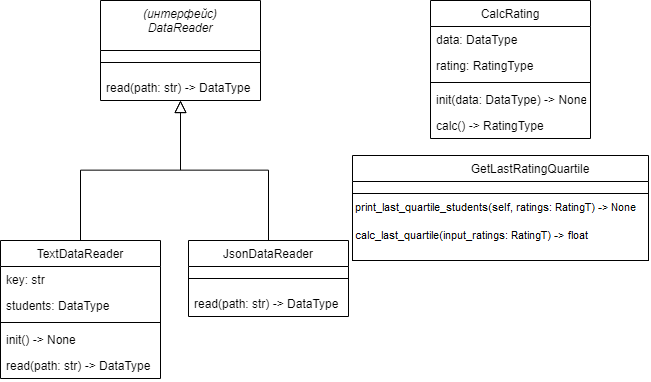

The diagram above was exported from draw.io. Its source (the exported page's mxGraphModel, read from the mxfile embedded in the PNG):
<mxGraphModel dx="593" dy="488" grid="1" gridSize="10" guides="1" tooltips="1" connect="1" arrows="1" fold="1" page="1" pageScale="1" pageWidth="827" pageHeight="1169" math="0" shadow="0">
  <root>
    <mxCell id="WIyWlLk6GJQsqaUBKTNV-0" />
    <mxCell id="WIyWlLk6GJQsqaUBKTNV-1" parent="WIyWlLk6GJQsqaUBKTNV-0" />
    <mxCell id="zkfFHV4jXpPFQw0GAbJ--0" value="(интерфейс)&#10;DataReader" style="swimlane;fontStyle=2;align=center;verticalAlign=top;childLayout=stackLayout;horizontal=1;startSize=50;horizontalStack=0;resizeParent=1;resizeLast=0;collapsible=1;marginBottom=0;rounded=0;shadow=0;strokeWidth=1;" parent="WIyWlLk6GJQsqaUBKTNV-1" vertex="1">
      <mxGeometry x="220" y="120" width="160" height="100" as="geometry">
        <mxRectangle x="230" y="140" width="160" height="26" as="alternateBounds" />
      </mxGeometry>
    </mxCell>
    <mxCell id="zkfFHV4jXpPFQw0GAbJ--4" value="" style="line;html=1;strokeWidth=1;align=left;verticalAlign=middle;spacingTop=-1;spacingLeft=3;spacingRight=3;rotatable=0;labelPosition=right;points=[];portConstraint=eastwest;" parent="zkfFHV4jXpPFQw0GAbJ--0" vertex="1">
      <mxGeometry y="50" width="160" height="24" as="geometry" />
    </mxCell>
    <mxCell id="lIcpxTj6weuNwFVdV_zf-1" value="read(path: str) -&gt; DataType" style="text;align=left;verticalAlign=top;spacingLeft=4;spacingRight=4;overflow=hidden;rotatable=0;points=[[0,0.5],[1,0.5]];portConstraint=eastwest;" vertex="1" parent="zkfFHV4jXpPFQw0GAbJ--0">
      <mxGeometry y="74" width="160" height="26" as="geometry" />
    </mxCell>
    <mxCell id="zkfFHV4jXpPFQw0GAbJ--6" value="TextDataReader" style="swimlane;fontStyle=0;align=center;verticalAlign=top;childLayout=stackLayout;horizontal=1;startSize=26;horizontalStack=0;resizeParent=1;resizeLast=0;collapsible=1;marginBottom=0;rounded=0;shadow=0;strokeWidth=1;" parent="WIyWlLk6GJQsqaUBKTNV-1" vertex="1">
      <mxGeometry x="120" y="360" width="160" height="138" as="geometry">
        <mxRectangle x="130" y="380" width="160" height="26" as="alternateBounds" />
      </mxGeometry>
    </mxCell>
    <mxCell id="zkfFHV4jXpPFQw0GAbJ--7" value="key: str" style="text;align=left;verticalAlign=top;spacingLeft=4;spacingRight=4;overflow=hidden;rotatable=0;points=[[0,0.5],[1,0.5]];portConstraint=eastwest;" parent="zkfFHV4jXpPFQw0GAbJ--6" vertex="1">
      <mxGeometry y="26" width="160" height="26" as="geometry" />
    </mxCell>
    <mxCell id="lIcpxTj6weuNwFVdV_zf-2" value="students: DataType" style="text;align=left;verticalAlign=top;spacingLeft=4;spacingRight=4;overflow=hidden;rotatable=0;points=[[0,0.5],[1,0.5]];portConstraint=eastwest;" vertex="1" parent="zkfFHV4jXpPFQw0GAbJ--6">
      <mxGeometry y="52" width="160" height="26" as="geometry" />
    </mxCell>
    <mxCell id="zkfFHV4jXpPFQw0GAbJ--9" value="" style="line;html=1;strokeWidth=1;align=left;verticalAlign=middle;spacingTop=-1;spacingLeft=3;spacingRight=3;rotatable=0;labelPosition=right;points=[];portConstraint=eastwest;" parent="zkfFHV4jXpPFQw0GAbJ--6" vertex="1">
      <mxGeometry y="78" width="160" height="8" as="geometry" />
    </mxCell>
    <mxCell id="lIcpxTj6weuNwFVdV_zf-3" value="init() -&gt; None" style="text;align=left;verticalAlign=top;spacingLeft=4;spacingRight=4;overflow=hidden;rotatable=0;points=[[0,0.5],[1,0.5]];portConstraint=eastwest;" vertex="1" parent="zkfFHV4jXpPFQw0GAbJ--6">
      <mxGeometry y="86" width="160" height="26" as="geometry" />
    </mxCell>
    <mxCell id="lIcpxTj6weuNwFVdV_zf-4" value="read(path: str) -&gt; DataType" style="text;align=left;verticalAlign=top;spacingLeft=4;spacingRight=4;overflow=hidden;rotatable=0;points=[[0,0.5],[1,0.5]];portConstraint=eastwest;" vertex="1" parent="zkfFHV4jXpPFQw0GAbJ--6">
      <mxGeometry y="112" width="160" height="26" as="geometry" />
    </mxCell>
    <mxCell id="zkfFHV4jXpPFQw0GAbJ--12" value="" style="endArrow=block;endSize=10;endFill=0;shadow=0;strokeWidth=1;rounded=0;edgeStyle=elbowEdgeStyle;elbow=vertical;" parent="WIyWlLk6GJQsqaUBKTNV-1" source="zkfFHV4jXpPFQw0GAbJ--6" target="zkfFHV4jXpPFQw0GAbJ--0" edge="1">
      <mxGeometry width="160" relative="1" as="geometry">
        <mxPoint x="200" y="203" as="sourcePoint" />
        <mxPoint x="200" y="203" as="targetPoint" />
      </mxGeometry>
    </mxCell>
    <mxCell id="zkfFHV4jXpPFQw0GAbJ--13" value="JsonDataReader" style="swimlane;fontStyle=0;align=center;verticalAlign=top;childLayout=stackLayout;horizontal=1;startSize=26;horizontalStack=0;resizeParent=1;resizeLast=0;collapsible=1;marginBottom=0;rounded=0;shadow=0;strokeWidth=1;" parent="WIyWlLk6GJQsqaUBKTNV-1" vertex="1">
      <mxGeometry x="330" y="360" width="160" height="76" as="geometry">
        <mxRectangle x="340" y="380" width="170" height="26" as="alternateBounds" />
      </mxGeometry>
    </mxCell>
    <mxCell id="zkfFHV4jXpPFQw0GAbJ--15" value="" style="line;html=1;strokeWidth=1;align=left;verticalAlign=middle;spacingTop=-1;spacingLeft=3;spacingRight=3;rotatable=0;labelPosition=right;points=[];portConstraint=eastwest;" parent="zkfFHV4jXpPFQw0GAbJ--13" vertex="1">
      <mxGeometry y="26" width="160" height="24" as="geometry" />
    </mxCell>
    <mxCell id="zkfFHV4jXpPFQw0GAbJ--5" value="read(path: str) -&gt; DataType" style="text;align=left;verticalAlign=top;spacingLeft=4;spacingRight=4;overflow=hidden;rotatable=0;points=[[0,0.5],[1,0.5]];portConstraint=eastwest;" parent="zkfFHV4jXpPFQw0GAbJ--13" vertex="1">
      <mxGeometry y="50" width="160" height="26" as="geometry" />
    </mxCell>
    <mxCell id="zkfFHV4jXpPFQw0GAbJ--16" value="" style="endArrow=block;endSize=10;endFill=0;shadow=0;strokeWidth=1;rounded=0;edgeStyle=elbowEdgeStyle;elbow=vertical;" parent="WIyWlLk6GJQsqaUBKTNV-1" source="zkfFHV4jXpPFQw0GAbJ--13" target="zkfFHV4jXpPFQw0GAbJ--0" edge="1">
      <mxGeometry width="160" relative="1" as="geometry">
        <mxPoint x="210" y="373" as="sourcePoint" />
        <mxPoint x="310" y="271" as="targetPoint" />
      </mxGeometry>
    </mxCell>
    <mxCell id="lIcpxTj6weuNwFVdV_zf-5" value="CalcRating" style="swimlane;fontStyle=0;align=center;verticalAlign=top;childLayout=stackLayout;horizontal=1;startSize=26;horizontalStack=0;resizeParent=1;resizeLast=0;collapsible=1;marginBottom=0;rounded=0;shadow=0;strokeWidth=1;" vertex="1" parent="WIyWlLk6GJQsqaUBKTNV-1">
      <mxGeometry x="550" y="120" width="160" height="138" as="geometry">
        <mxRectangle x="130" y="380" width="160" height="26" as="alternateBounds" />
      </mxGeometry>
    </mxCell>
    <mxCell id="lIcpxTj6weuNwFVdV_zf-6" value="data: DataType" style="text;align=left;verticalAlign=top;spacingLeft=4;spacingRight=4;overflow=hidden;rotatable=0;points=[[0,0.5],[1,0.5]];portConstraint=eastwest;" vertex="1" parent="lIcpxTj6weuNwFVdV_zf-5">
      <mxGeometry y="26" width="160" height="26" as="geometry" />
    </mxCell>
    <mxCell id="lIcpxTj6weuNwFVdV_zf-7" value="rating: RatingType" style="text;align=left;verticalAlign=top;spacingLeft=4;spacingRight=4;overflow=hidden;rotatable=0;points=[[0,0.5],[1,0.5]];portConstraint=eastwest;" vertex="1" parent="lIcpxTj6weuNwFVdV_zf-5">
      <mxGeometry y="52" width="160" height="26" as="geometry" />
    </mxCell>
    <mxCell id="lIcpxTj6weuNwFVdV_zf-8" value="" style="line;html=1;strokeWidth=1;align=left;verticalAlign=middle;spacingTop=-1;spacingLeft=3;spacingRight=3;rotatable=0;labelPosition=right;points=[];portConstraint=eastwest;" vertex="1" parent="lIcpxTj6weuNwFVdV_zf-5">
      <mxGeometry y="78" width="160" height="8" as="geometry" />
    </mxCell>
    <mxCell id="lIcpxTj6weuNwFVdV_zf-9" value="init(data: DataType) -&gt; None" style="text;align=left;verticalAlign=top;spacingLeft=4;spacingRight=4;overflow=hidden;rotatable=0;points=[[0,0.5],[1,0.5]];portConstraint=eastwest;" vertex="1" parent="lIcpxTj6weuNwFVdV_zf-5">
      <mxGeometry y="86" width="160" height="26" as="geometry" />
    </mxCell>
    <mxCell id="lIcpxTj6weuNwFVdV_zf-10" value="calc() -&gt; RatingType" style="text;align=left;verticalAlign=top;spacingLeft=4;spacingRight=4;overflow=hidden;rotatable=0;points=[[0,0.5],[1,0.5]];portConstraint=eastwest;" vertex="1" parent="lIcpxTj6weuNwFVdV_zf-5">
      <mxGeometry y="112" width="160" height="26" as="geometry" />
    </mxCell>
    <mxCell id="lIcpxTj6weuNwFVdV_zf-11" value="GetLastRatingQuartile" style="swimlane;fontStyle=0;align=center;verticalAlign=top;childLayout=stackLayout;horizontal=1;startSize=26;horizontalStack=0;resizeParent=1;resizeLast=0;collapsible=1;marginBottom=0;rounded=0;shadow=0;strokeWidth=1;" vertex="1" parent="WIyWlLk6GJQsqaUBKTNV-1">
      <mxGeometry x="550" y="310" width="220" height="76" as="geometry">
        <mxRectangle x="340" y="380" width="170" height="26" as="alternateBounds" />
      </mxGeometry>
    </mxCell>
    <mxCell id="lIcpxTj6weuNwFVdV_zf-12" value="" style="line;html=1;strokeWidth=1;align=left;verticalAlign=middle;spacingTop=-1;spacingLeft=3;spacingRight=3;rotatable=0;labelPosition=right;points=[];portConstraint=eastwest;" vertex="1" parent="lIcpxTj6weuNwFVdV_zf-11">
      <mxGeometry y="26" width="220" height="24" as="geometry" />
    </mxCell>
    <mxCell id="lIcpxTj6weuNwFVdV_zf-13" value="calc(input_ratings: RatingType) -&gt; float " style="text;align=left;verticalAlign=top;spacingLeft=4;spacingRight=4;overflow=hidden;rotatable=0;points=[[0,0.5],[1,0.5]];portConstraint=eastwest;" vertex="1" parent="lIcpxTj6weuNwFVdV_zf-11">
      <mxGeometry y="50" width="220" height="26" as="geometry" />
    </mxCell>
  </root>
</mxGraphModel>